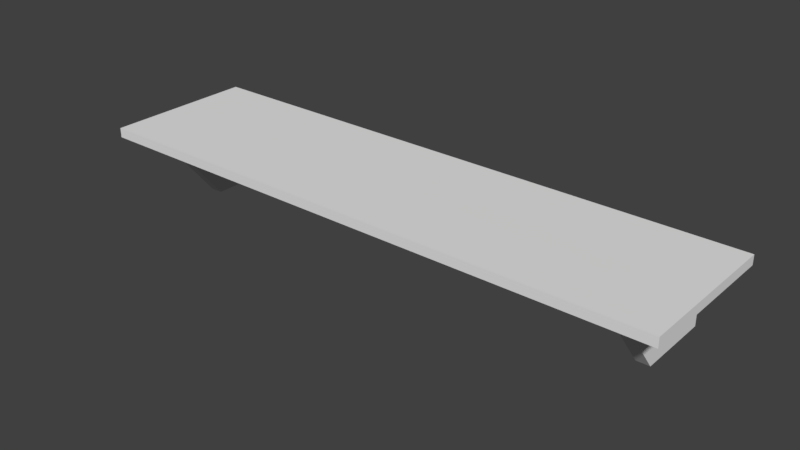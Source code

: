 # Source: Shelf.blend  (saved by Blender 2.79.0; exported with 4.5.12 LTS)
import bpy
from mathutils import Matrix  # noqa: F401  (used for matrix-valued properties, if any)

bpy.ops.wm.read_factory_settings(use_empty=True)
scene = bpy.context.scene
scene.name = 'Scene'

# ---- collections
col_collection_1 = bpy.data.collections.new('Collection 1'); scene.collection.children.link(col_collection_1)

# ---- world
world_world = bpy.data.worlds.new('World'); scene.world = world_world
world_world.color = (0.05088, 0.05088, 0.05088)
world_world.use_sun_shadow = False
world_world.sun_shadow_jitter_overblur = 0.0
world_world.cycles.sampling_method = 'MANUAL'

# ---- meshes
me_cube_001 = bpy.data.meshes.new('Cube.001')
me_cube_001.from_pydata([(-1.0, -1.0, -1.0), (-1.0, -1.0, 1.0), (-1.0, 1.0, -1.0), (-1.0, 1.0, 1.0), (1.0, -1.0, -1.0), (1.0, -1.0, 1.0), (1.0, 1.0, -1.0), (1.0, 1.0, 1.0), (0.9556, 1.0, -1.0), (0.9111, 1.0, -1.0), (0.8667, 1.0, -1.0), (0.8222, 1.0, -1.0), (0.7778, 1.0, -1.0), (0.7333, 1.0, -1.0), (0.6889, 1.0, -1.0), (0.6444, 1.0, -1.0), (0.6, 1.0, -1.0), (0.5556, 1.0, -1.0), (0.5111, 1.0, -1.0), (0.4667, 1.0, -1.0), (0.4222, 1.0, -1.0), (0.3778, 1.0, -1.0), (0.3333, 1.0, -1.0), (0.2889, 1.0, -1.0), (0.2444, 1.0, -1.0), (0.2, 1.0, -1.0), (0.1556, 1.0, -1.0), (0.1111, 1.0, -1.0), (0.06667, 1.0, -1.0), (0.02222, 1.0, -1.0), (-0.02222, 1.0, -1.0), (-0.06667, 1.0, -1.0), (-0.1111, 1.0, -1.0), (-0.1556, 1.0, -1.0), (-0.2, 1.0, -1.0), (-0.2444, 1.0, -1.0), (-0.2889, 1.0, -1.0), (-0.3333, 1.0, -1.0), (-0.3778, 1.0, -1.0), (-0.4222, 1.0, -1.0), (-0.4667, 1.0, -1.0), (-0.5111, 1.0, -1.0), (-0.5556, 1.0, -1.0), (-0.6, 1.0, -1.0), (-0.6444, 1.0, -1.0), (-0.6889, 1.0, -1.0), (-0.7333, 1.0, -1.0), (-0.7778, 1.0, -1.0), (-0.8222, 1.0, -1.0), (-0.8667, 1.0, -1.0), (-0.9111, 1.0, -1.0), (-0.9556, 1.0, -1.0), (-0.9556, 1.0, 1.0), (-0.9111, 1.0, 1.0), (-0.8667, 1.0, 1.0), (-0.8222, 1.0, 1.0), (-0.7778, 1.0, 1.0), (-0.7333, 1.0, 1.0), (-0.6889, 1.0, 1.0), (-0.6444, 1.0, 1.0), (-0.6, 1.0, 1.0), (-0.5556, 1.0, 1.0), (-0.5111, 1.0, 1.0), (-0.4667, 1.0, 1.0), (-0.4222, 1.0, 1.0), (-0.3778, 1.0, 1.0), (-0.3333, 1.0, 1.0), (-0.2889, 1.0, 1.0), (-0.2444, 1.0, 1.0), (-0.2, 1.0, 1.0), (-0.1556, 1.0, 1.0), (-0.1111, 1.0, 1.0), (-0.06667, 1.0, 1.0), (-0.02222, 1.0, 1.0), (0.02222, 1.0, 1.0), (0.06667, 1.0, 1.0), (0.1111, 1.0, 1.0), (0.1556, 1.0, 1.0), (0.2, 1.0, 1.0), (0.2444, 1.0, 1.0), (0.2889, 1.0, 1.0), (0.3333, 1.0, 1.0), (0.3778, 1.0, 1.0), (0.4222, 1.0, 1.0), (0.4667, 1.0, 1.0), (0.5111, 1.0, 1.0), (0.5556, 1.0, 1.0), (0.6, 1.0, 1.0), (0.6444, 1.0, 1.0), (0.6889, 1.0, 1.0), (0.7333, 1.0, 1.0), (0.7778, 1.0, 1.0), (0.8222, 1.0, 1.0), (0.8667, 1.0, 1.0), (0.9111, 1.0, 1.0), (0.9556, 1.0, 1.0), (-0.9556, -1.0, -1.0), (-0.9111, -1.0, -1.0), (-0.8667, -1.0, -1.0), (-0.8222, -1.0, -1.0), (-0.7778, -1.0, -1.0), (-0.7333, -1.0, -1.0), (-0.6889, -1.0, -1.0), (-0.6444, -1.0, -1.0), (-0.6, -1.0, -1.0), (-0.5556, -1.0, -1.0), (-0.5111, -1.0, -1.0), (-0.4667, -1.0, -1.0), (-0.4222, -1.0, -1.0), (-0.3778, -1.0, -1.0), (-0.3333, -1.0, -1.0), (-0.2889, -1.0, -1.0), (-0.2444, -1.0, -1.0), (-0.2, -1.0, -1.0), (-0.1556, -1.0, -1.0), (-0.1111, -1.0, -1.0), (-0.06667, -1.0, -1.0), (-0.02222, -1.0, -1.0), (0.02222, -1.0, -1.0), (0.06667, -1.0, -1.0), (0.1111, -1.0, -1.0), (0.1556, -1.0, -1.0), (0.2, -1.0, -1.0), (0.2444, -1.0, -1.0), (0.2889, -1.0, -1.0), (0.3333, -1.0, -1.0), (0.3778, -1.0, -1.0), (0.4222, -1.0, -1.0), (0.4667, -1.0, -1.0), (0.5111, -1.0, -1.0), (0.5556, -1.0, -1.0), (0.6, -1.0, -1.0), (0.6444, -1.0, -1.0), (0.6889, -1.0, -1.0), (0.7333, -1.0, -1.0), (0.7778, -1.0, -1.0), (0.8222, -1.0, -1.0), (0.8667, -1.0, -1.0), (0.9111, -1.0, -1.0), (0.9556, -1.0, -1.0), (0.9556, -1.0, 1.0), (0.9111, -1.0, 1.0), (0.8667, -1.0, 1.0), (0.8222, -1.0, 1.0), (0.7778, -1.0, 1.0), (0.7333, -1.0, 1.0), (0.6889, -1.0, 1.0), (0.6444, -1.0, 1.0), (0.6, -1.0, 1.0), (0.5556, -1.0, 1.0), (0.5111, -1.0, 1.0), (0.4667, -1.0, 1.0), (0.4222, -1.0, 1.0), (0.3778, -1.0, 1.0), (0.3333, -1.0, 1.0), (0.2889, -1.0, 1.0), (0.2444, -1.0, 1.0), (0.2, -1.0, 1.0), (0.1556, -1.0, 1.0), (0.1111, -1.0, 1.0), (0.06667, -1.0, 1.0), (0.02222, -1.0, 1.0), (-0.02222, -1.0, 1.0), (-0.06667, -1.0, 1.0), (-0.1111, -1.0, 1.0), (-0.1556, -1.0, 1.0), (-0.2, -1.0, 1.0), (-0.2444, -1.0, 1.0), (-0.2889, -1.0, 1.0), (-0.3333, -1.0, 1.0), (-0.3778, -1.0, 1.0), (-0.4222, -1.0, 1.0), (-0.4667, -1.0, 1.0), (-0.5111, -1.0, 1.0), (-0.5556, -1.0, 1.0), (-0.6, -1.0, 1.0), (-0.6444, -1.0, 1.0), (-0.6889, -1.0, 1.0), (-0.7333, -1.0, 1.0), (-0.7778, -1.0, 1.0), (-0.8222, -1.0, 1.0), (-0.8667, -1.0, 1.0), (-0.9111, -1.0, 1.0), (-0.9556, -1.0, 1.0), (-1.0, 0.5, -1.0), (-1.0, 0.0, -1.0), (-1.0, -0.5, -1.0), (-1.0, -0.5, 1.0), (-1.0, 0.0, 1.0), (-1.0, 0.5, 1.0), (1.0, -0.5, -1.0), (1.0, 0.0, -1.0), (1.0, 0.5, -1.0), (1.0, 0.5, 1.0), (1.0, 0.0, 1.0), (1.0, -0.5, 1.0), (0.9556, 0.5, 1.0), (0.9556, 0.0, 1.0), (0.9556, -0.5, 1.0), (0.9111, 0.5, 1.0), (0.9111, 0.0, 1.0), (0.9111, -0.5, 1.0), (0.8667, 0.5, 1.0), (0.8667, 0.0, 1.0), (0.8667, -0.5, 1.0), (0.8222, 0.5, 1.0), (0.8222, 0.0, 1.0), (0.8222, -0.5, 1.0), (0.7778, 0.5, 1.0), (0.7778, 0.0, 1.0), (0.7778, -0.5, 1.0), (0.7333, 0.5, 1.0), (0.7333, 0.0, 1.0), (0.7333, -0.5, 1.0), (0.6889, 0.5, 1.0), (0.6889, 0.0, 1.0), (0.6889, -0.5, 1.0), (0.6444, 0.5, 1.0), (0.6444, 0.0, 1.0), (0.6444, -0.5, 1.0), (0.6, 0.5, 1.0), (0.6, 0.0, 1.0), (0.6, -0.5, 1.0), (0.5556, 0.5, 1.0), (0.5556, 0.0, 1.0), (0.5556, -0.5, 1.0), (0.5111, 0.5, 1.0), (0.5111, 0.0, 1.0), (0.5111, -0.5, 1.0), (0.4667, 0.5, 1.0), (0.4667, 0.0, 1.0), (0.4667, -0.5, 1.0), (0.4222, 0.5, 1.0), (0.4222, 0.0, 1.0), (0.4222, -0.5, 1.0), (0.3778, 0.5, 1.0), (0.3778, 0.0, 1.0), (0.3778, -0.5, 1.0), (0.3333, 0.5, 1.0), (0.3333, 0.0, 1.0), (0.3333, -0.5, 1.0), (0.2889, 0.5, 1.0), (0.2889, 0.0, 1.0), (0.2889, -0.5, 1.0), (0.2444, 0.5, 1.0), (0.2444, 0.0, 1.0), (0.2444, -0.5, 1.0), (0.2, 0.5, 1.0), (0.2, 0.0, 1.0), (0.2, -0.5, 1.0), (0.1556, 0.5, 1.0), (0.1556, 0.0, 1.0), (0.1556, -0.5, 1.0), (0.1111, 0.5, 1.0), (0.1111, 0.0, 1.0), (0.1111, -0.5, 1.0), (0.06667, 0.5, 1.0), (0.06667, 0.0, 1.0), (0.06667, -0.5, 1.0), (0.02222, 0.5, 1.0), (0.02222, 0.0, 1.0), (0.02222, -0.5, 1.0), (-0.02222, 0.5, 1.0), (-0.02222, 0.0, 1.0), (-0.02222, -0.5, 1.0), (-0.06667, 0.5, 1.0), (-0.06667, 0.0, 1.0), (-0.06667, -0.5, 1.0), (-0.1111, 0.5, 1.0), (-0.1111, 0.0, 1.0), (-0.1111, -0.5, 1.0), (-0.1556, 0.5, 1.0), (-0.1556, 0.0, 1.0), (-0.1556, -0.5, 1.0), (-0.2, 0.5, 1.0), (-0.2, 0.0, 1.0), (-0.2, -0.5, 1.0), (-0.2444, 0.5, 1.0), (-0.2444, 0.0, 1.0), (-0.2444, -0.5, 1.0), (-0.2889, 0.5, 1.0), (-0.2889, 0.0, 1.0), (-0.2889, -0.5, 1.0), (-0.3333, 0.5, 1.0), (-0.3333, 0.0, 1.0), (-0.3333, -0.5, 1.0), (-0.3778, 0.5, 1.0), (-0.3778, 0.0, 1.0), (-0.3778, -0.5, 1.0), (-0.4222, 0.5, 1.0), (-0.4222, 0.0, 1.0), (-0.4222, -0.5, 1.0), (-0.4667, 0.5, 1.0), (-0.4667, 0.0, 1.0), (-0.4667, -0.5, 1.0), (-0.5111, 0.5, 1.0), (-0.5111, 0.0, 1.0), (-0.5111, -0.5, 1.0), (-0.5556, 0.5, 1.0), (-0.5556, 0.0, 1.0), (-0.5556, -0.5, 1.0), (-0.6, 0.5, 1.0), (-0.6, 0.0, 1.0), (-0.6, -0.5, 1.0), (-0.6444, 0.5, 1.0), (-0.6444, 0.0, 1.0), (-0.6444, -0.5, 1.0), (-0.6889, 0.5, 1.0), (-0.6889, 0.0, 1.0), (-0.6889, -0.5, 1.0), (-0.7333, 0.5, 1.0), (-0.7333, 0.0, 1.0), (-0.7333, -0.5, 1.0), (-0.7778, 0.5, 1.0), (-0.7778, 0.0, 1.0), (-0.7778, -0.5, 1.0), (-0.8222, 0.5, 1.0), (-0.8222, 0.0, 1.0), (-0.8222, -0.5, 1.0), (-0.8667, 0.5, 1.0), (-0.8667, 0.0, 1.0), (-0.8667, -0.5, 1.0), (-0.9111, 0.5, 1.0), (-0.9111, 0.0, 1.0), (-0.9111, -0.5, 1.0), (-0.9556, 0.5, 1.0), (-0.9556, 0.0, 1.0), (-0.9556, -0.5, 1.0), (-0.9556, 0.5, -1.0), (-0.9556, 0.0, -1.0), (-0.9556, -0.5, -1.0), (-0.9111, 0.5, -1.0), (-0.9111, 0.0, -1.0), (-0.9111, -0.5, -1.0), (-0.8667, 0.5, -1.0), (-0.8667, 0.0, -1.0), (-0.8667, -0.5, -1.0), (-0.8222, 0.5, -1.0), (-0.8222, 0.0, -1.0), (-0.8222, -0.5, -1.0), (-0.7778, 0.5, -1.0), (-0.7778, 0.0, -1.0), (-0.7778, -0.5, -1.0), (-0.7333, 0.5, -1.0), (-0.7333, 0.0, -1.0), (-0.7333, -0.5, -1.0), (-0.6889, 0.5, -1.0), (-0.6889, 0.0, -1.0), (-0.6889, -0.5, -1.0), (-0.6444, 0.5, -1.0), (-0.6444, 0.0, -1.0), (-0.6444, -0.5, -1.0), (-0.6, 0.5, -1.0), (-0.6, 0.0, -1.0), (-0.6, -0.5, -1.0), (-0.5556, 0.5, -1.0), (-0.5556, 0.0, -1.0), (-0.5556, -0.5, -1.0), (-0.5111, 0.5, -1.0), (-0.5111, 0.0, -1.0), (-0.5111, -0.5, -1.0), (-0.4667, 0.5, -1.0), (-0.4667, 0.0, -1.0), (-0.4667, -0.5, -1.0), (-0.4222, 0.5, -1.0), (-0.4222, 0.0, -1.0), (-0.4222, -0.5, -1.0), (-0.3778, 0.5, -1.0), (-0.3778, 0.0, -1.0), (-0.3778, -0.5, -1.0), (-0.3333, 0.5, -1.0), (-0.3333, 0.0, -1.0), (-0.3333, -0.5, -1.0), (-0.2889, 0.5, -1.0), (-0.2889, 0.0, -1.0), (-0.2889, -0.5, -1.0), (-0.2444, 0.5, -1.0), (-0.2444, 0.0, -1.0), (-0.2444, -0.5, -1.0), (-0.2, 0.5, -1.0), (-0.2, 0.0, -1.0), (-0.2, -0.5, -1.0), (-0.1556, 0.5, -1.0), (-0.1556, 0.0, -1.0), (-0.1556, -0.5, -1.0), (-0.1111, 0.5, -1.0), (-0.1111, 0.0, -1.0), (-0.1111, -0.5, -1.0), (-0.06667, 0.5, -1.0), (-0.06667, 0.0, -1.0), (-0.06667, -0.5, -1.0), (-0.02222, 0.5, -1.0), (-0.02222, 0.0, -1.0), (-0.02222, -0.5, -1.0), (0.02222, 0.5, -1.0), (0.02222, 0.0, -1.0), (0.02222, -0.5, -1.0), (0.06667, 0.5, -1.0), (0.06667, 0.0, -1.0), (0.06667, -0.5, -1.0), (0.1111, 0.5, -1.0), (0.1111, 0.0, -1.0), (0.1111, -0.5, -1.0), (0.1556, 0.5, -1.0), (0.1556, 0.0, -1.0), (0.1556, -0.5, -1.0), (0.2, 0.5, -1.0), (0.2, 0.0, -1.0), (0.2, -0.5, -1.0), (0.2444, 0.5, -1.0), (0.2444, 0.0, -1.0), (0.2444, -0.5, -1.0), (0.2889, 0.5, -1.0), (0.2889, 0.0, -1.0), (0.2889, -0.5, -1.0), (0.3333, 0.5, -1.0), (0.3333, 0.0, -1.0), (0.3333, -0.5, -1.0), (0.3778, 0.5, -1.0), (0.3778, 0.0, -1.0), (0.3778, -0.5, -1.0), (0.4222, 0.5, -1.0), (0.4222, 0.0, -1.0), (0.4222, -0.5, -1.0), (0.4667, 0.5, -1.0), (0.4667, 0.0, -1.0), (0.4667, -0.5, -1.0), (0.5111, 0.5, -1.0), (0.5111, 0.0, -1.0), (0.5111, -0.5, -1.0), (0.5556, 0.5, -1.0), (0.5556, 0.0, -1.0), (0.5556, -0.5, -1.0), (0.6, 0.5, -1.0), (0.6, 0.0, -1.0), (0.6, -0.5, -1.0), (0.6444, 0.5, -1.0), (0.6444, 0.0, -1.0), (0.6444, -0.5, -1.0), (0.6889, 0.5, -1.0), (0.6889, 0.0, -1.0), (0.6889, -0.5, -1.0), (0.7333, 0.5, -1.0), (0.7333, 0.0, -1.0), (0.7333, -0.5, -1.0), (0.7778, 0.5, -1.0), (0.7778, 0.0, -1.0), (0.7778, -0.5, -1.0), (0.8222, 0.5, -1.0), (0.8222, 0.0, -1.0), (0.8222, -0.5, -1.0), (0.8667, 0.5, -1.0), (0.8667, 0.0, -1.0), (0.8667, -0.5, -1.0), (0.9111, 0.5, -1.0), (0.9111, 0.0, -1.0), (0.9111, -0.5, -1.0), (0.9556, 0.5, -1.0), (0.9556, 0.0, -1.0), (0.9556, -0.5, -1.0), (-0.8667, 1.0, 15.82), (-0.8222, 1.0, 15.82), (0.8222, 1.0, 15.82), (0.8667, 1.0, 15.82), (0.8667, 0.5, 15.82), (0.8667, 0.0, 15.82), (0.8222, 0.5, 15.82), (0.8222, 0.0, 15.82), (-0.8222, 0.5, 15.82), (-0.8222, 0.0, 15.82), (-0.8667, 0.5, 15.82), (-0.8667, 0.0, 15.82), (0.8667, 0.0, 15.82), (0.8667, -0.5, 5.867), (0.8222, -0.5, 5.867), (0.8222, 0.0, 15.82), (-0.8222, 0.0, 15.82), (-0.8222, -0.5, 5.867), (-0.8667, -0.5, 5.867), (-0.8667, 0.0, 15.82)], [], [(184, 189, 3, 2), (8, 95, 7, 6), (190, 195, 5, 4), (96, 183, 1, 0), (459, 190, 4, 139), (327, 187, 1, 183), (195, 198, 140, 5), (198, 201, 141, 140), (201, 204, 142, 141), (204, 207, 143, 142), (207, 210, 144, 143), (210, 213, 145, 144), (213, 216, 146, 145), (216, 219, 147, 146), (219, 222, 148, 147), (222, 225, 149, 148), (225, 228, 150, 149), (228, 231, 151, 150), (231, 234, 152, 151), (234, 237, 153, 152), (237, 240, 154, 153), (240, 243, 155, 154), (243, 246, 156, 155), (246, 249, 157, 156), (249, 252, 158, 157), (252, 255, 159, 158), (255, 258, 160, 159), (258, 261, 161, 160), (261, 264, 162, 161), (264, 267, 163, 162), (267, 270, 164, 163), (270, 273, 165, 164), (273, 276, 166, 165), (276, 279, 167, 166), (279, 282, 168, 167), (282, 285, 169, 168), (285, 288, 170, 169), (288, 291, 171, 170), (291, 294, 172, 171), (294, 297, 173, 172), (297, 300, 174, 173), (300, 303, 175, 174), (303, 306, 176, 175), (306, 309, 177, 176), (309, 312, 178, 177), (312, 315, 179, 178), (315, 318, 180, 179), (318, 321, 181, 180), (321, 324, 182, 181), (324, 327, 183, 182), (186, 330, 96, 0), (330, 333, 97, 96), (333, 336, 98, 97), (336, 339, 99, 98), (339, 342, 100, 99), (342, 345, 101, 100), (345, 348, 102, 101), (348, 351, 103, 102), (351, 354, 104, 103), (354, 357, 105, 104), (357, 360, 106, 105), (360, 363, 107, 106), (363, 366, 108, 107), (366, 369, 109, 108), (369, 372, 110, 109), (372, 375, 111, 110), (375, 378, 112, 111), (378, 381, 113, 112), (381, 384, 114, 113), (384, 387, 115, 114), (387, 390, 116, 115), (390, 393, 117, 116), (393, 396, 118, 117), (396, 399, 119, 118), (399, 402, 120, 119), (402, 405, 121, 120), (405, 408, 122, 121), (408, 411, 123, 122), (411, 414, 124, 123), (414, 417, 125, 124), (417, 420, 126, 125), (420, 423, 127, 126), (423, 426, 128, 127), (426, 429, 129, 128), (429, 432, 130, 129), (432, 435, 131, 130), (435, 438, 132, 131), (438, 441, 133, 132), (441, 444, 134, 133), (444, 447, 135, 134), (447, 450, 136, 135), (450, 453, 137, 136), (453, 456, 138, 137), (456, 459, 139, 138), (4, 5, 140, 139), (139, 140, 141, 138), (138, 141, 142, 137), (137, 142, 143, 136), (136, 143, 144, 135), (135, 144, 145, 134), (134, 145, 146, 133), (133, 146, 147, 132), (132, 147, 148, 131), (131, 148, 149, 130), (130, 149, 150, 129), (129, 150, 151, 128), (128, 151, 152, 127), (127, 152, 153, 126), (126, 153, 154, 125), (125, 154, 155, 124), (124, 155, 156, 123), (123, 156, 157, 122), (122, 157, 158, 121), (121, 158, 159, 120), (120, 159, 160, 119), (119, 160, 161, 118), (118, 161, 162, 117), (117, 162, 163, 116), (116, 163, 164, 115), (115, 164, 165, 114), (114, 165, 166, 113), (113, 166, 167, 112), (112, 167, 168, 111), (111, 168, 169, 110), (110, 169, 170, 109), (109, 170, 171, 108), (108, 171, 172, 107), (107, 172, 173, 106), (106, 173, 174, 105), (105, 174, 175, 104), (104, 175, 176, 103), (103, 176, 177, 102), (102, 177, 178, 101), (101, 178, 179, 100), (100, 179, 180, 99), (99, 180, 181, 98), (98, 181, 182, 97), (97, 182, 183, 96), (2, 3, 52, 51), (51, 52, 53, 50), (50, 53, 54, 49), (49, 54, 55, 48), (48, 55, 56, 47), (47, 56, 57, 46), (46, 57, 58, 45), (45, 58, 59, 44), (44, 59, 60, 43), (43, 60, 61, 42), (42, 61, 62, 41), (41, 62, 63, 40), (40, 63, 64, 39), (39, 64, 65, 38), (38, 65, 66, 37), (37, 66, 67, 36), (36, 67, 68, 35), (35, 68, 69, 34), (34, 69, 70, 33), (33, 70, 71, 32), (32, 71, 72, 31), (31, 72, 73, 30), (30, 73, 74, 29), (29, 74, 75, 28), (28, 75, 76, 27), (27, 76, 77, 26), (26, 77, 78, 25), (25, 78, 79, 24), (24, 79, 80, 23), (23, 80, 81, 22), (22, 81, 82, 21), (21, 82, 83, 20), (20, 83, 84, 19), (19, 84, 85, 18), (18, 85, 86, 17), (17, 86, 87, 16), (16, 87, 88, 15), (15, 88, 89, 14), (14, 89, 90, 13), (13, 90, 91, 12), (12, 91, 92, 11), (11, 92, 93, 10), (10, 93, 94, 9), (9, 94, 95, 8), (9, 8, 457, 454), (454, 457, 458, 455), (455, 458, 459, 456), (10, 9, 454, 451), (451, 454, 455, 452), (452, 455, 456, 453), (11, 10, 451, 448), (448, 451, 452, 449), (449, 452, 453, 450), (12, 11, 448, 445), (445, 448, 449, 446), (446, 449, 450, 447), (13, 12, 445, 442), (442, 445, 446, 443), (443, 446, 447, 444), (14, 13, 442, 439), (439, 442, 443, 440), (440, 443, 444, 441), (15, 14, 439, 436), (436, 439, 440, 437), (437, 440, 441, 438), (16, 15, 436, 433), (433, 436, 437, 434), (434, 437, 438, 435), (17, 16, 433, 430), (430, 433, 434, 431), (431, 434, 435, 432), (18, 17, 430, 427), (427, 430, 431, 428), (428, 431, 432, 429), (19, 18, 427, 424), (424, 427, 428, 425), (425, 428, 429, 426), (20, 19, 424, 421), (421, 424, 425, 422), (422, 425, 426, 423), (21, 20, 421, 418), (418, 421, 422, 419), (419, 422, 423, 420), (22, 21, 418, 415), (415, 418, 419, 416), (416, 419, 420, 417), (23, 22, 415, 412), (412, 415, 416, 413), (413, 416, 417, 414), (24, 23, 412, 409), (409, 412, 413, 410), (410, 413, 414, 411), (25, 24, 409, 406), (406, 409, 410, 407), (407, 410, 411, 408), (26, 25, 406, 403), (403, 406, 407, 404), (404, 407, 408, 405), (27, 26, 403, 400), (400, 403, 404, 401), (401, 404, 405, 402), (28, 27, 400, 397), (397, 400, 401, 398), (398, 401, 402, 399), (29, 28, 397, 394), (394, 397, 398, 395), (395, 398, 399, 396), (30, 29, 394, 391), (391, 394, 395, 392), (392, 395, 396, 393), (31, 30, 391, 388), (388, 391, 392, 389), (389, 392, 393, 390), (32, 31, 388, 385), (385, 388, 389, 386), (386, 389, 390, 387), (33, 32, 385, 382), (382, 385, 386, 383), (383, 386, 387, 384), (34, 33, 382, 379), (379, 382, 383, 380), (380, 383, 384, 381), (35, 34, 379, 376), (376, 379, 380, 377), (377, 380, 381, 378), (36, 35, 376, 373), (373, 376, 377, 374), (374, 377, 378, 375), (37, 36, 373, 370), (370, 373, 374, 371), (371, 374, 375, 372), (38, 37, 370, 367), (367, 370, 371, 368), (368, 371, 372, 369), (39, 38, 367, 364), (364, 367, 368, 365), (365, 368, 369, 366), (40, 39, 364, 361), (361, 364, 365, 362), (362, 365, 366, 363), (41, 40, 361, 358), (358, 361, 362, 359), (359, 362, 363, 360), (42, 41, 358, 355), (355, 358, 359, 356), (356, 359, 360, 357), (43, 42, 355, 352), (352, 355, 356, 353), (353, 356, 357, 354), (44, 43, 352, 349), (349, 352, 353, 350), (350, 353, 354, 351), (45, 44, 349, 346), (346, 349, 350, 347), (347, 350, 351, 348), (46, 45, 346, 343), (343, 346, 347, 344), (344, 347, 348, 345), (47, 46, 343, 340), (340, 343, 344, 341), (341, 344, 345, 342), (48, 47, 340, 337), (337, 340, 341, 338), (338, 341, 342, 339), (49, 48, 337, 334), (334, 337, 338, 335), (335, 338, 339, 336), (50, 49, 334, 331), (331, 334, 335, 332), (332, 335, 336, 333), (51, 50, 331, 328), (328, 331, 332, 329), (329, 332, 333, 330), (2, 51, 328, 184), (184, 328, 329, 185), (185, 329, 330, 186), (53, 52, 325, 322), (322, 325, 326, 323), (323, 326, 327, 324), (54, 53, 322, 319), (319, 322, 323, 320), (320, 323, 324, 321), (317, 316, 468, 469), (93, 92, 462, 463), (316, 55, 461, 468), (56, 55, 316, 313), (313, 316, 317, 314), (314, 317, 318, 315), (57, 56, 313, 310), (310, 313, 314, 311), (311, 314, 315, 312), (58, 57, 310, 307), (307, 310, 311, 308), (308, 311, 312, 309), (59, 58, 307, 304), (304, 307, 308, 305), (305, 308, 309, 306), (60, 59, 304, 301), (301, 304, 305, 302), (302, 305, 306, 303), (61, 60, 301, 298), (298, 301, 302, 299), (299, 302, 303, 300), (62, 61, 298, 295), (295, 298, 299, 296), (296, 299, 300, 297), (63, 62, 295, 292), (292, 295, 296, 293), (293, 296, 297, 294), (64, 63, 292, 289), (289, 292, 293, 290), (290, 293, 294, 291), (65, 64, 289, 286), (286, 289, 290, 287), (287, 290, 291, 288), (66, 65, 286, 283), (283, 286, 287, 284), (284, 287, 288, 285), (67, 66, 283, 280), (280, 283, 284, 281), (281, 284, 285, 282), (68, 67, 280, 277), (277, 280, 281, 278), (278, 281, 282, 279), (69, 68, 277, 274), (274, 277, 278, 275), (275, 278, 279, 276), (70, 69, 274, 271), (271, 274, 275, 272), (272, 275, 276, 273), (71, 70, 271, 268), (268, 271, 272, 269), (269, 272, 273, 270), (72, 71, 268, 265), (265, 268, 269, 266), (266, 269, 270, 267), (73, 72, 265, 262), (262, 265, 266, 263), (263, 266, 267, 264), (74, 73, 262, 259), (259, 262, 263, 260), (260, 263, 264, 261), (75, 74, 259, 256), (256, 259, 260, 257), (257, 260, 261, 258), (76, 75, 256, 253), (253, 256, 257, 254), (254, 257, 258, 255), (77, 76, 253, 250), (250, 253, 254, 251), (251, 254, 255, 252), (78, 77, 250, 247), (247, 250, 251, 248), (248, 251, 252, 249), (79, 78, 247, 244), (244, 247, 248, 245), (245, 248, 249, 246), (80, 79, 244, 241), (241, 244, 245, 242), (242, 245, 246, 243), (81, 80, 241, 238), (238, 241, 242, 239), (239, 242, 243, 240), (82, 81, 238, 235), (235, 238, 239, 236), (236, 239, 240, 237), (83, 82, 235, 232), (232, 235, 236, 233), (233, 236, 237, 234), (84, 83, 232, 229), (229, 232, 233, 230), (230, 233, 234, 231), (85, 84, 229, 226), (226, 229, 230, 227), (227, 230, 231, 228), (86, 85, 226, 223), (223, 226, 227, 224), (224, 227, 228, 225), (87, 86, 223, 220), (220, 223, 224, 221), (221, 224, 225, 222), (88, 87, 220, 217), (217, 220, 221, 218), (218, 221, 222, 219), (89, 88, 217, 214), (214, 217, 218, 215), (215, 218, 219, 216), (90, 89, 214, 211), (211, 214, 215, 212), (212, 215, 216, 213), (91, 90, 211, 208), (208, 211, 212, 209), (209, 212, 213, 210), (92, 91, 208, 205), (205, 208, 209, 206), (206, 209, 210, 207), (92, 205, 466, 462), (55, 54, 460, 461), (465, 467, 475, 472), (94, 93, 202, 199), (199, 202, 203, 200), (200, 203, 204, 201), (95, 94, 199, 196), (196, 199, 200, 197), (197, 200, 201, 198), (7, 95, 196, 193), (193, 196, 197, 194), (194, 197, 198, 195), (52, 3, 189, 325), (325, 189, 188, 326), (326, 188, 187, 327), (8, 6, 192, 457), (457, 192, 191, 458), (458, 191, 190, 459), (6, 7, 193, 192), (192, 193, 194, 191), (191, 194, 195, 190), (0, 1, 187, 186), (186, 187, 188, 185), (185, 188, 189, 184), (461, 460, 470, 468), (468, 470, 471, 469), (321, 318, 477, 478), (463, 462, 466, 464), (464, 466, 467, 465), (206, 207, 474, 475, 467), (205, 206, 467, 466), (469, 471, 479, 476), (318, 317, 469, 476, 477), (320, 321, 478, 479, 471), (54, 319, 470, 460), (319, 320, 471, 470), (202, 93, 463, 464), (203, 202, 464, 465), (204, 203, 465, 472, 473), (478, 477, 476, 479), (474, 473, 472, 475), (207, 204, 473, 474)])
me_cube_001.use_remesh_preserve_volume = False
me_cube_001.use_remesh_preserve_attributes = False
me_cube_001.use_mirror_vertex_groups = False
me_cube_001.update()

# ---- objects
ob_cube = bpy.data.objects.new('Cube', me_cube_001)

# ---- transforms, parenting, visibility, modifiers, constraints
ob_cube.location = (0.0, 0.0, 0.0)
ob_cube.scale = (3.845, 1.0, -0.06336)
ob_cube.lineart.crease_threshold = 0.0

# ---- collection membership
col_collection_1.objects.link(ob_cube)

# ---- scene / render settings (as saved in the file)
scene.frame_start = 1; scene.frame_end = 250; scene.frame_set(1)
scene.render.engine = 'BLENDER_EEVEE_NEXT'
scene.render.resolution_percentage = 50
scene.render.dither_intensity = 0.0
scene.cycles.use_denoising = False
scene.cycles.samples = 128
scene.cycles.sampling_pattern = 'TABULATED_SOBOL'
scene.cycles.use_adaptive_sampling = False
scene.cycles.use_light_tree = False
scene.cycles.blur_glossy = 0.0
scene.cycles.sample_clamp_indirect = 0.0
scene.view_settings.view_transform = 'Standard'
bpy.context.view_layer.update()

# ---- added for rendering (the .blend has no active camera and no usable light): camera, sun
cam_auto = bpy.data.cameras.new('AutoCamera')
cam_auto.lens = 50.0
cam_auto.sensor_width = 36.0
cam_auto.clip_end = 1000.0
ob_auto_camera = bpy.data.objects.new('AutoCamera', cam_auto)
scene.collection.objects.link(ob_auto_camera)
ob_auto_camera.location = (7.41837, -8.90204, 5.46518)
ob_auto_camera.rotation_euler = (1.09748, -7.21219e-08, 0.694738)
scene.camera = ob_auto_camera
light_auto_sun = bpy.data.lights.new('AutoSun', 'SUN')
light_auto_sun.energy = 3.0
light_auto_sun.angle = 0.0523599
ob_auto_sun = bpy.data.objects.new('AutoSun', light_auto_sun)
scene.collection.objects.link(ob_auto_sun)
ob_auto_sun.rotation_euler = (0.872665, 0.174533, 0.523599)
bpy.context.view_layer.update()
